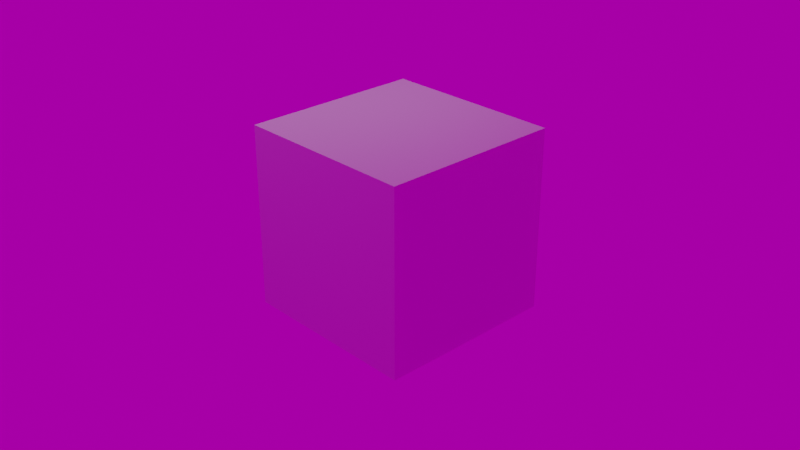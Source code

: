 # Source: Kontrolinio_pvz.blend  (saved by Blender 2.93.21; exported with 4.5.12 LTS)
import bpy
from mathutils import Matrix  # noqa: F401  (used for matrix-valued properties, if any)

bpy.ops.wm.read_factory_settings(use_empty=True)
scene = bpy.context.scene
scene.name = 'Scene'

# ---- collections
col_collection = bpy.data.collections.new('Collection'); scene.collection.children.link(col_collection)

# ---- images (referenced by path relative to the original .blend; pixels are not part of the script)
import os
ASSET_DIR = os.environ.get("B2B_ASSET_DIR", "")  # directory of the original .blend (textures are referenced by path, not embedded)
HERE = os.path.dirname(os.path.abspath(__file__))  # packed textures are extracted next to this script under _unpacked/

def load_image(name, relpath, width, height, colorspace="sRGB"):
    """Load a texture the original file referenced (path relative to the .blend, or extracted next to this script)."""
    p = next((c for c in (os.path.join(HERE, relpath), os.path.join(ASSET_DIR, relpath)) if relpath and os.path.exists(c)), "")
    if p:
        img = bpy.data.images.load(p, check_existing=True)
        img.name = name
    else:  # same state as the original file: an image datablock whose file is absent (Cycles renders it pink)
        img = bpy.data.images.new(name, width, height)
        img.source = "FILE"
        img.filepath = "//" + (relpath or name)
    img.colorspace_settings.name = colorspace
    return img
img_hdri_01__2__jpg = load_image('HDRI-01 (2).jpg', 'HDRI-01 (2).jpg', 1024, 1024, 'sRGB')

# ---- materials (node trees are filled in below, after node groups)
mat_material = bpy.data.materials.new('Material')
mat_material.alpha_threshold = 0.0
mat_material.line_color = (0.0, 0.0, 0.0, 1.0)

# ---- material node trees
mat_material.use_nodes = True; mat_material.node_tree.nodes.clear()
_N = mat_material.node_tree.nodes; _L = mat_material.node_tree.links
n0 = _N.new('ShaderNodeOutputMaterial'); n0.name = 'Material Output'; n0.location = (300, 300)
n1 = _N.new('ShaderNodeBsdfPrincipled'); n1.name = 'Principled BSDF'; n1.location = (10, 300)
n1.distribution = 'GGX'
n1.subsurface_method = 'BURLEY'
n1.inputs[2].default_value = 0.4
n1.inputs[3].default_value = 1.45
n1.inputs[27].default_value = (0.0, 0.0, 0.0, 1.0)
n1.inputs[28].default_value = 1.0
_L.new(n1.outputs[0], n0.inputs[0])
n0.is_active_output = True

# ---- world
world_world = bpy.data.worlds.new('World'); scene.world = world_world
world_world.use_nodes = True; world_world.node_tree.nodes.clear()
_N = world_world.node_tree.nodes; _L = world_world.node_tree.links
n0 = _N.new('ShaderNodeOutputWorld'); n0.name = 'World Output'; n0.location = (241, 317)
n1 = _N.new('ShaderNodeBackground'); n1.name = 'Background'; n1.location = (-49, 317)
n1.inputs[1].default_value = 0.4
n2 = _N.new('ShaderNodeTexEnvironment'); n2.name = 'Environment Texture'; n2.location = (-339, 297)
n2.image = img_hdri_01__2__jpg
_L.new(n1.outputs[0], n0.inputs[0])
_L.new(n2.outputs[0], n1.inputs[0])
n0.is_active_output = True
world_world.color = (0.05088, 0.05088, 0.05088)
world_world.use_sun_shadow = False
world_world.sun_shadow_jitter_overblur = 0.0

# ---- cameras
cam_camera = bpy.data.cameras.new('Camera')
cam_camera.clip_end = 100.0
cam_camera.ortho_scale = 7.314

# ---- lights
light_light = bpy.data.lights.new('Light', 'SPOT')
light_light.transmission_factor = 0.0
light_light.energy = 1.0
light_light.shadow_soft_size = 0.02
light_light.shadow_maximum_resolution = 0.006
light_light.use_absolute_resolution = True
light_light.spot_size = 1.309
light_area = bpy.data.lights.new('Area', 'AREA')
light_area.transmission_factor = 0.0
light_area.energy = 11.78
light_area.shadow_soft_size = 1.0
light_area.shadow_maximum_resolution = 0.006
light_area.use_absolute_resolution = True
light_area.size = 1.0
light_area.size_y = 1.0
light_point = bpy.data.lights.new('Point', 'POINT')
light_point.transmission_factor = 0.0
light_point.energy = 56.0
light_point.shadow_soft_size = 0.25
light_point.shadow_maximum_resolution = 0.006
light_point.use_absolute_resolution = True

# ---- meshes
me_cube = bpy.data.meshes.new('Cube')
me_cube.from_pydata([(1.0, 1.0, 1.0), (1.0, 1.0, -1.0), (1.0, -1.0, 1.0), (1.0, -1.0, -1.0), (-1.0, 1.0, 1.0), (-1.0, 1.0, -1.0), (-1.0, -1.0, 1.0), (-1.0, -1.0, -1.0)], [], [(0, 4, 6, 2), (3, 2, 6, 7), (7, 6, 4, 5), (5, 1, 3, 7), (1, 0, 2, 3), (5, 4, 0, 1)])
_uv = me_cube.uv_layers.new(name='UVMap')
_uv.uv.foreach_set('vector', [0.625, 0.5, 0.875, 0.5, 0.875, 0.75, 0.625, 0.75, 0.375, 0.75, 0.625, 0.75, 0.625, 1.0, 0.375, 1.0, 0.375, 0.0, 0.625, 0.0, 0.625, 0.25, 0.375, 0.25, 0.125, 0.5, 0.375, 0.5, 0.375, 0.75, 0.125, 0.75, 0.375, 0.5, 0.625, 0.5, 0.625, 0.75, 0.375, 0.75, 0.375, 0.25, 0.625, 0.25, 0.625, 0.5, 0.375, 0.5])
me_cube.materials.append(mat_material)
me_cube.use_remesh_preserve_volume = False
me_cube.use_remesh_preserve_attributes = False
me_cube.use_mirror_vertex_groups = False
me_cube.update()

# ---- objects
ob_cube = bpy.data.objects.new('Cube', me_cube)
ob_light = bpy.data.objects.new('Light', light_light)
ob_camera = bpy.data.objects.new('Camera', cam_camera)
ob_area = bpy.data.objects.new('Area', light_area)
ob_point = bpy.data.objects.new('Point', light_point)

# ---- transforms, parenting, visibility, modifiers, constraints
ob_cube.location = (0.0, 0.0, 0.0)
ob_cube.lock_rotations_4d = False
ob_cube.empty_display_type = 'ARROWS'
ob_cube.lineart.crease_threshold = 0.0
ob_light.location = (4.076, 1.005, 5.904)
ob_light.rotation_euler = (0.6503, 0.05522, 1.866)
ob_light.lock_rotations_4d = False
ob_light.empty_display_type = 'ARROWS'
ob_light.color = (0.0, 0.0, 0.0, 0.0)
ob_light.lineart.crease_threshold = 0.0
ob_camera.location = (7.359, -6.926, 4.958)
ob_camera.rotation_euler = (1.109, 0.0, 0.8149)
ob_camera.lock_rotations_4d = False
ob_camera.empty_display_type = 'ARROWS'
ob_camera.color = (0.0, 0.0, 0.0, 0.0)
ob_camera.display_type = 'WIRE'
ob_camera.lineart.crease_threshold = 0.0
ob_area.location = (-0.7801, 0.8416, 4.395)
ob_point.location = (-1.932, -1.496, 4.464)

# ---- collection membership
col_collection.objects.link(ob_cube)
col_collection.objects.link(ob_light)
col_collection.objects.link(ob_camera)
col_collection.objects.link(ob_area)
col_collection.objects.link(ob_point)

# ---- scene / render settings (as saved in the file)
scene.camera = ob_camera
scene.frame_start = 1; scene.frame_end = 250; scene.frame_set(1)
scene.render.engine = 'CYCLES'
scene.render.resolution_percentage = 25
scene.cycles.samples = 128
scene.cycles.sampling_pattern = 'TABULATED_SOBOL'
scene.cycles.use_adaptive_sampling = False
scene.cycles.use_light_tree = False
scene.view_settings.view_transform = 'Filmic'
bpy.context.view_layer.update()

